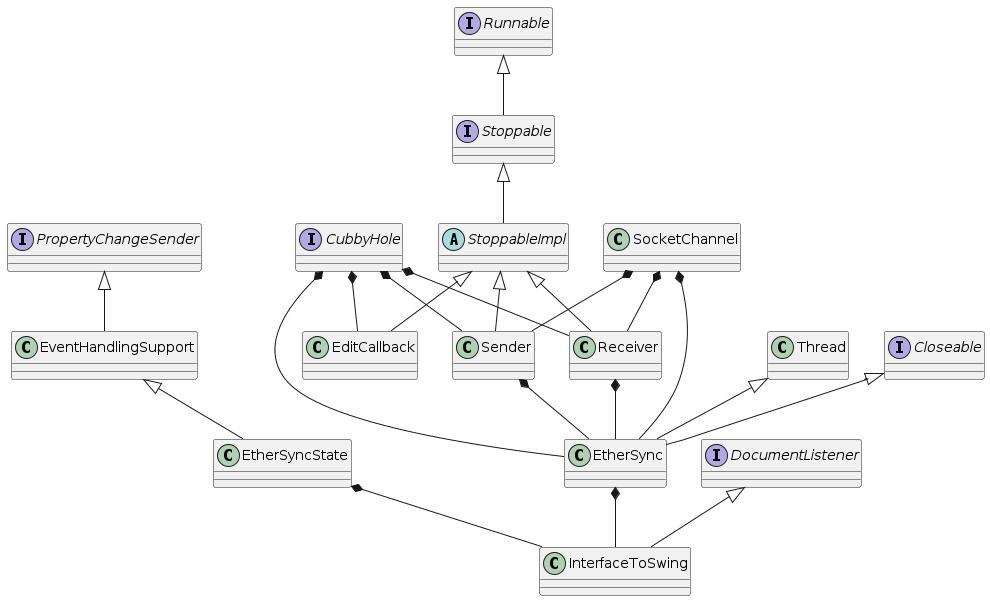

The diagram above was rendered by PlantUML. Its source (embedded in the PNG):
@startuml
Class Sender
Class Receiver
Class InterfaceToSwing
Class EtherSyncState
Class EtherSync
Class EditCallback
Interface Stoppable
Interface Runnable
abstract Class StoppableImpl
Interface DocumentListener
Interface PropertyChangeSender
Class EventHandlingSupport
Class Thread
Interface Closeable
Interface CubbyHole
Class SocketChannel

Runnable <|-- Stoppable
Stoppable <|-- StoppableImpl
StoppableImpl <|-- Sender
StoppableImpl <|-- Receiver
StoppableImpl <|-- EditCallback
DocumentListener <|-- InterfaceToSwing
PropertyChangeSender <|-- EventHandlingSupport
EventHandlingSupport <|-- EtherSyncState
Closeable <|-- EtherSync
Thread <|-- EtherSync

EtherSyncState *-- InterfaceToSwing
EtherSync *-- InterfaceToSwing
CubbyHole *-- EditCallback
CubbyHole *-- EtherSync
SocketChannel *-- EtherSync
Sender *-- EtherSync
Receiver *-- EtherSync
CubbyHole *-- Sender
CubbyHole *-- Receiver
SocketChannel *-- Sender
SocketChannel *-- Receiver
@enduml